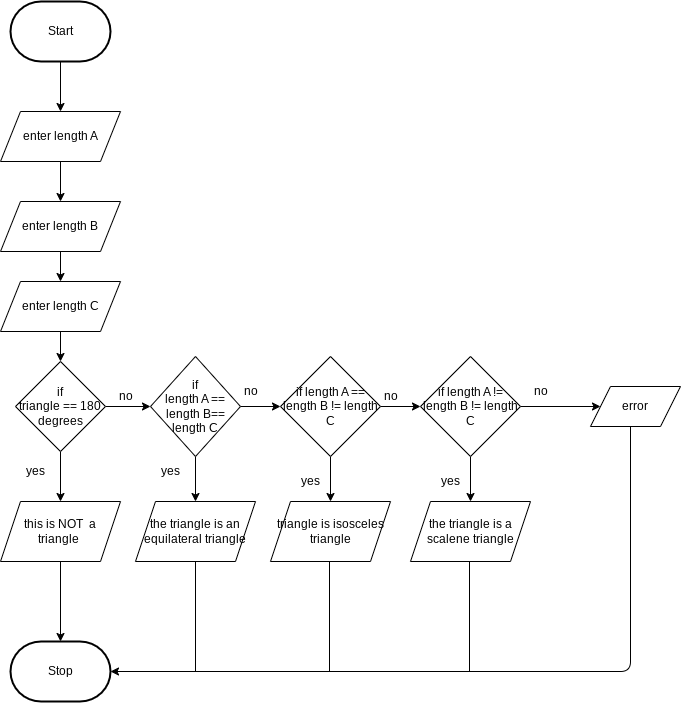

The diagram above was exported from draw.io. Its source (the exported page's mxGraphModel, read from the mxfile embedded in the PNG):
<mxGraphModel dx="543" dy="650" grid="1" gridSize="10" guides="1" tooltips="1" connect="1" arrows="1" fold="1" page="1" pageScale="1" pageWidth="850" pageHeight="1100" math="0" shadow="0">
  <root>
    <mxCell id="0" />
    <mxCell id="1" parent="0" />
    <mxCell id="7" value="" style="edgeStyle=none;html=1;" edge="1" parent="1" source="2" target="6">
      <mxGeometry relative="1" as="geometry" />
    </mxCell>
    <mxCell id="2" value="Start" style="strokeWidth=2;html=1;shape=mxgraph.flowchart.terminator;whiteSpace=wrap;" parent="1" vertex="1">
      <mxGeometry x="120" y="20" width="100" height="60" as="geometry" />
    </mxCell>
    <mxCell id="3" value="Stop" style="strokeWidth=2;html=1;shape=mxgraph.flowchart.terminator;whiteSpace=wrap;" parent="1" vertex="1">
      <mxGeometry x="120" y="660" width="100" height="60" as="geometry" />
    </mxCell>
    <mxCell id="21" value="" style="edgeStyle=none;html=1;" edge="1" parent="1" source="4" target="13">
      <mxGeometry relative="1" as="geometry" />
    </mxCell>
    <mxCell id="4" value="enter length C" style="shape=parallelogram;perimeter=parallelogramPerimeter;whiteSpace=wrap;html=1;fixedSize=1;" vertex="1" parent="1">
      <mxGeometry x="110" y="300" width="120" height="50" as="geometry" />
    </mxCell>
    <mxCell id="9" value="" style="edgeStyle=none;html=1;" edge="1" parent="1" source="5" target="4">
      <mxGeometry relative="1" as="geometry" />
    </mxCell>
    <mxCell id="5" value="enter length B" style="shape=parallelogram;perimeter=parallelogramPerimeter;whiteSpace=wrap;html=1;fixedSize=1;" vertex="1" parent="1">
      <mxGeometry x="110" y="220" width="120" height="50" as="geometry" />
    </mxCell>
    <mxCell id="8" value="" style="edgeStyle=none;html=1;" edge="1" parent="1" source="6" target="5">
      <mxGeometry relative="1" as="geometry" />
    </mxCell>
    <mxCell id="6" value="enter length A" style="shape=parallelogram;perimeter=parallelogramPerimeter;whiteSpace=wrap;html=1;fixedSize=1;" vertex="1" parent="1">
      <mxGeometry x="110" y="130" width="120" height="50" as="geometry" />
    </mxCell>
    <mxCell id="18" value="" style="edgeStyle=none;html=1;" edge="1" parent="1" source="10" target="12">
      <mxGeometry relative="1" as="geometry" />
    </mxCell>
    <mxCell id="28" value="" style="edgeStyle=none;html=1;" edge="1" parent="1" source="10" target="24">
      <mxGeometry relative="1" as="geometry" />
    </mxCell>
    <mxCell id="10" value="if&lt;br&gt;length A == length B== length C" style="rhombus;whiteSpace=wrap;html=1;" vertex="1" parent="1">
      <mxGeometry x="260" y="375" width="90" height="100" as="geometry" />
    </mxCell>
    <mxCell id="20" value="" style="edgeStyle=none;html=1;" edge="1" parent="1" source="11" target="15">
      <mxGeometry relative="1" as="geometry" />
    </mxCell>
    <mxCell id="30" value="" style="edgeStyle=none;html=1;" edge="1" parent="1" source="11" target="26">
      <mxGeometry relative="1" as="geometry" />
    </mxCell>
    <mxCell id="11" value="if length A != length B != length C" style="rhombus;whiteSpace=wrap;html=1;" vertex="1" parent="1">
      <mxGeometry x="530" y="375" width="100" height="100" as="geometry" />
    </mxCell>
    <mxCell id="19" value="" style="edgeStyle=none;html=1;" edge="1" parent="1" source="12" target="11">
      <mxGeometry relative="1" as="geometry" />
    </mxCell>
    <mxCell id="29" value="" style="edgeStyle=none;html=1;" edge="1" parent="1" source="12" target="25">
      <mxGeometry relative="1" as="geometry" />
    </mxCell>
    <mxCell id="12" value="if length A == length B != length C" style="rhombus;whiteSpace=wrap;html=1;" vertex="1" parent="1">
      <mxGeometry x="390" y="375" width="100" height="100" as="geometry" />
    </mxCell>
    <mxCell id="16" value="" style="edgeStyle=none;html=1;" edge="1" parent="1" source="13" target="10">
      <mxGeometry relative="1" as="geometry" />
    </mxCell>
    <mxCell id="27" value="" style="edgeStyle=none;html=1;" edge="1" parent="1" source="13" target="22">
      <mxGeometry relative="1" as="geometry" />
    </mxCell>
    <mxCell id="13" value="if&lt;br&gt;triangle == 180 degrees" style="rhombus;whiteSpace=wrap;html=1;" vertex="1" parent="1">
      <mxGeometry x="125" y="380" width="90" height="90" as="geometry" />
    </mxCell>
    <mxCell id="15" value="error" style="shape=parallelogram;perimeter=parallelogramPerimeter;whiteSpace=wrap;html=1;fixedSize=1;" vertex="1" parent="1">
      <mxGeometry x="700" y="405" width="90" height="40" as="geometry" />
    </mxCell>
    <mxCell id="39" value="" style="edgeStyle=none;html=1;" edge="1" parent="1" source="22" target="3">
      <mxGeometry relative="1" as="geometry" />
    </mxCell>
    <mxCell id="22" value="this is NOT&amp;nbsp; a triangle&amp;nbsp;" style="shape=parallelogram;perimeter=parallelogramPerimeter;whiteSpace=wrap;html=1;fixedSize=1;" vertex="1" parent="1">
      <mxGeometry x="110" y="520" width="120" height="60" as="geometry" />
    </mxCell>
    <mxCell id="24" value="the triangle is an equilateral triangle" style="shape=parallelogram;perimeter=parallelogramPerimeter;whiteSpace=wrap;html=1;fixedSize=1;" vertex="1" parent="1">
      <mxGeometry x="245" y="520" width="120" height="60" as="geometry" />
    </mxCell>
    <mxCell id="25" value="triangle is isosceles triangle" style="shape=parallelogram;perimeter=parallelogramPerimeter;whiteSpace=wrap;html=1;fixedSize=1;" vertex="1" parent="1">
      <mxGeometry x="380" y="520" width="120" height="60" as="geometry" />
    </mxCell>
    <mxCell id="26" value="the triangle is a scalene triangle" style="shape=parallelogram;perimeter=parallelogramPerimeter;whiteSpace=wrap;html=1;fixedSize=1;" vertex="1" parent="1">
      <mxGeometry x="520" y="520" width="120" height="60" as="geometry" />
    </mxCell>
    <mxCell id="31" value="no" style="text;html=1;align=center;verticalAlign=middle;resizable=0;points=[];autosize=1;strokeColor=none;fillColor=none;" vertex="1" parent="1">
      <mxGeometry x="215" y="400" width="40" height="30" as="geometry" />
    </mxCell>
    <mxCell id="32" value="no" style="text;html=1;align=center;verticalAlign=middle;resizable=0;points=[];autosize=1;strokeColor=none;fillColor=none;" vertex="1" parent="1">
      <mxGeometry x="340" y="395" width="40" height="30" as="geometry" />
    </mxCell>
    <mxCell id="33" value="no" style="text;html=1;align=center;verticalAlign=middle;resizable=0;points=[];autosize=1;strokeColor=none;fillColor=none;" vertex="1" parent="1">
      <mxGeometry x="480" y="400" width="40" height="30" as="geometry" />
    </mxCell>
    <mxCell id="34" value="no" style="text;html=1;align=center;verticalAlign=middle;resizable=0;points=[];autosize=1;strokeColor=none;fillColor=none;" vertex="1" parent="1">
      <mxGeometry x="630" y="395" width="40" height="30" as="geometry" />
    </mxCell>
    <mxCell id="35" value="yes" style="text;html=1;align=center;verticalAlign=middle;resizable=0;points=[];autosize=1;strokeColor=none;fillColor=none;" vertex="1" parent="1">
      <mxGeometry x="125" y="475" width="40" height="30" as="geometry" />
    </mxCell>
    <mxCell id="36" value="yes" style="text;html=1;align=center;verticalAlign=middle;resizable=0;points=[];autosize=1;strokeColor=none;fillColor=none;" vertex="1" parent="1">
      <mxGeometry x="260" y="475" width="40" height="30" as="geometry" />
    </mxCell>
    <mxCell id="37" value="yes" style="text;html=1;align=center;verticalAlign=middle;resizable=0;points=[];autosize=1;strokeColor=none;fillColor=none;" vertex="1" parent="1">
      <mxGeometry x="400" y="485" width="40" height="30" as="geometry" />
    </mxCell>
    <mxCell id="38" value="yes" style="text;html=1;align=center;verticalAlign=middle;resizable=0;points=[];autosize=1;strokeColor=none;fillColor=none;" vertex="1" parent="1">
      <mxGeometry x="540" y="485" width="40" height="30" as="geometry" />
    </mxCell>
    <mxCell id="40" value="" style="endArrow=classic;html=1;entryX=1;entryY=0.5;entryDx=0;entryDy=0;entryPerimeter=0;" edge="1" parent="1" target="3">
      <mxGeometry width="50" height="50" relative="1" as="geometry">
        <mxPoint x="740" y="445" as="sourcePoint" />
        <mxPoint x="500" y="770" as="targetPoint" />
        <Array as="points">
          <mxPoint x="740" y="690" />
        </Array>
      </mxGeometry>
    </mxCell>
    <mxCell id="41" value="" style="endArrow=none;html=1;" edge="1" parent="1">
      <mxGeometry width="50" height="50" relative="1" as="geometry">
        <mxPoint x="305" y="690" as="sourcePoint" />
        <mxPoint x="305" y="580" as="targetPoint" />
      </mxGeometry>
    </mxCell>
    <mxCell id="42" value="" style="endArrow=none;html=1;" edge="1" parent="1">
      <mxGeometry width="50" height="50" relative="1" as="geometry">
        <mxPoint x="439" y="690" as="sourcePoint" />
        <mxPoint x="439" y="580" as="targetPoint" />
      </mxGeometry>
    </mxCell>
    <mxCell id="43" value="" style="endArrow=none;html=1;" edge="1" parent="1">
      <mxGeometry width="50" height="50" relative="1" as="geometry">
        <mxPoint x="579" y="690" as="sourcePoint" />
        <mxPoint x="579" y="580" as="targetPoint" />
      </mxGeometry>
    </mxCell>
  </root>
</mxGraphModel>